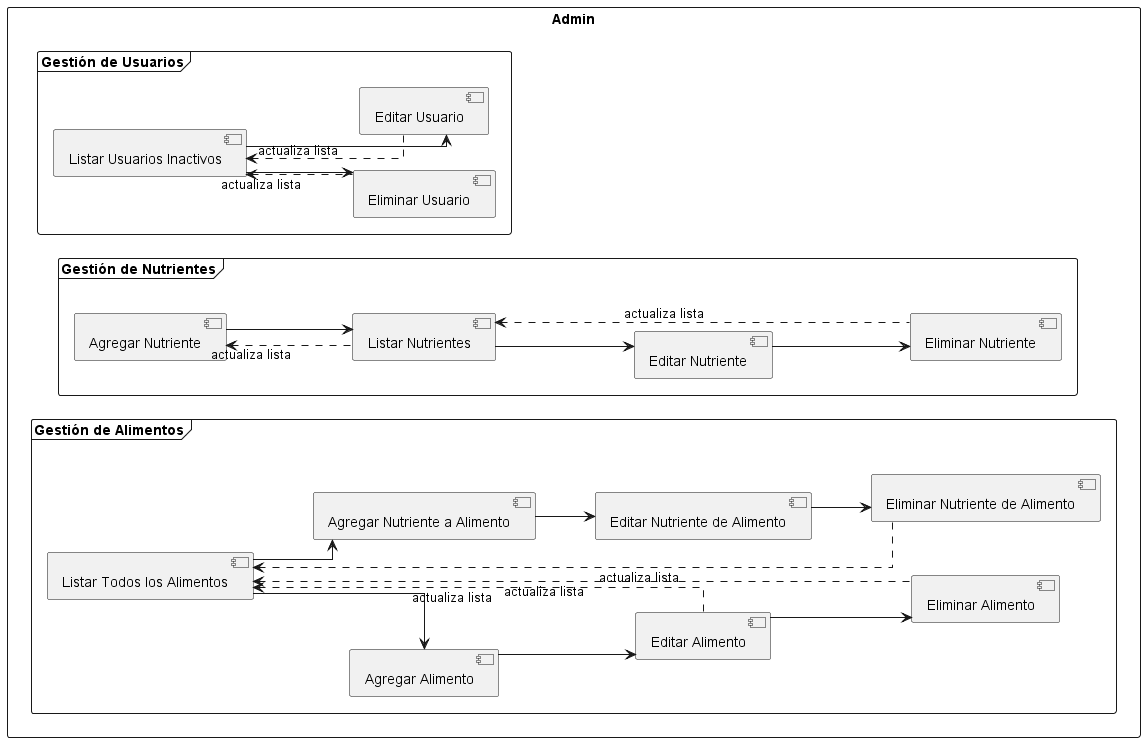

The diagram above was rendered by PlantUML. Its source (embedded in the PNG):
@startuml
left to right direction
skinparam packageStyle rectangle
skinparam linetype ortho

package "Admin" {
  frame "Gestión de Usuarios" {
    [Listar Usuarios Inactivos] --> [Eliminar Usuario]
    [Listar Usuarios Inactivos] --> [Editar Usuario]
  }
  frame "Gestión de Nutrientes" {
    [Agregar Nutriente] --> [Listar Nutrientes]
    [Listar Nutrientes] --> [Editar Nutriente]
    [Editar Nutriente] --> [Eliminar Nutriente]
  }
  frame "Gestión de Alimentos" {
    [Listar Todos los Alimentos] --> [Agregar Alimento]
    [Agregar Alimento] --> [Editar Alimento]
    [Editar Alimento] --> [Eliminar Alimento]
    [Listar Todos los Alimentos] --> [Agregar Nutriente a Alimento]
    [Agregar Nutriente a Alimento] --> [Editar Nutriente de Alimento]
    [Editar Nutriente de Alimento] --> [Eliminar Nutriente de Alimento]
  }
}

[Eliminar Usuario] .up.> [Listar Usuarios Inactivos] : actualiza lista
[Editar Usuario] .up.> [Listar Usuarios Inactivos] : actualiza lista
[Listar Nutrientes] .up.> [Agregar Nutriente] : actualiza lista
[Eliminar Nutriente] .up.> [Listar Nutrientes] : actualiza lista
[Editar Alimento] .up.> [Listar Todos los Alimentos] : actualiza lista
[Eliminar Alimento] .up.> [Listar Todos los Alimentos] : actualiza lista
[Eliminar Nutriente de Alimento] .up.> [Listar Todos los Alimentos] : actualiza lista

@enduml